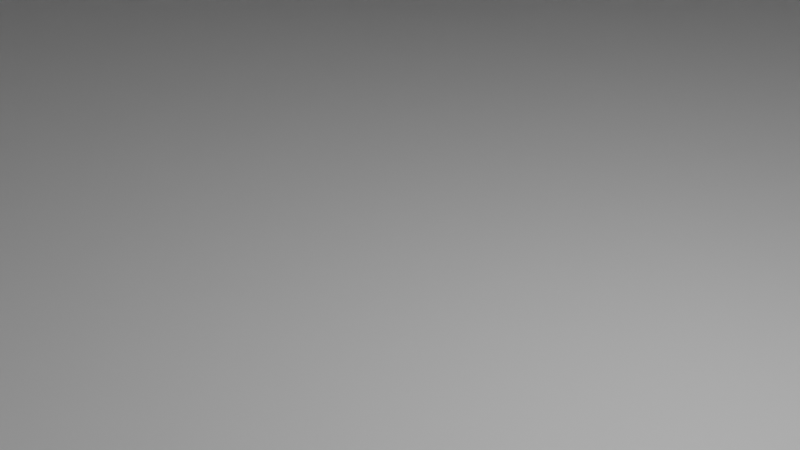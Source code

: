 # Source: Insetting_Pyramid.blend  (saved by Blender 2.92.15; exported with 4.5.12 LTS)
import bpy
from mathutils import Matrix  # noqa: F401  (used for matrix-valued properties, if any)

bpy.ops.wm.read_factory_settings(use_empty=True)
scene = bpy.context.scene
scene.name = 'Scene'

# ---- collections
col_collection = bpy.data.collections.new('Collection'); scene.collection.children.link(col_collection)

# ---- materials (node trees are filled in below, after node groups)
mat_material = bpy.data.materials.new('Material')
mat_material.alpha_threshold = 0.0
mat_material.use_transparent_shadow = False
mat_material.line_color = (0.0, 0.0, 0.0, 1.0)

# ---- material node trees
mat_material.use_nodes = True; mat_material.node_tree.nodes.clear()
_N = mat_material.node_tree.nodes; _L = mat_material.node_tree.links
n0 = _N.new('ShaderNodeOutputMaterial'); n0.name = 'Material Output'; n0.location = (300, 300)
n1 = _N.new('ShaderNodeBsdfPrincipled'); n1.name = 'Principled BSDF'; n1.location = (10, 300)
n1.distribution = 'GGX'
n1.subsurface_method = 'BURLEY'
n1.inputs[2].default_value = 0.4
n1.inputs[3].default_value = 1.45
n1.inputs[27].default_value = (0.0, 0.0, 0.0, 1.0)
n1.inputs[28].default_value = 1.0
_L.new(n1.outputs[0], n0.inputs[0])
n0.is_active_output = True

# ---- world
world_world = bpy.data.worlds.new('World'); scene.world = world_world
world_world.use_nodes = True; world_world.node_tree.nodes.clear()
_N = world_world.node_tree.nodes; _L = world_world.node_tree.links
n0 = _N.new('ShaderNodeOutputWorld'); n0.name = 'World Output'; n0.location = (300, 300)
n1 = _N.new('ShaderNodeBackground'); n1.name = 'Background'; n1.location = (10, 300)
n1.inputs[0].default_value = (0.05088, 0.05088, 0.05088, 1.0)
_L.new(n1.outputs[0], n0.inputs[0])
n0.is_active_output = True
world_world.color = (0.05088, 0.05088, 0.05088)
world_world.use_sun_shadow = False
world_world.sun_shadow_jitter_overblur = 0.0

# ---- cameras
cam_camera = bpy.data.cameras.new('Camera')
cam_camera.clip_end = 100.0
cam_camera.ortho_scale = 7.314

# ---- lights
light_light = bpy.data.lights.new('Light', 'POINT')
light_light.transmission_factor = 0.0
light_light.energy = 1000.0
light_light.shadow_soft_size = 0.1
light_light.shadow_maximum_resolution = 0.006
light_light.use_absolute_resolution = True

# ---- meshes
me_cube = bpy.data.meshes.new('Cube')
me_cube.from_pydata([(20.0, 20.0, 2.0), (20.0, 20.0, -2.0), (20.0, -20.0, 2.0), (20.0, -20.0, -2.0), (-20.0, 20.0, 2.0), (-20.0, 20.0, -2.0), (-20.0, -20.0, 2.0), (-20.0, -20.0, -2.0), (19.0, 19.0, 2.0), (-19.0, 19.0, 2.0), (-19.0, -19.0, 2.0), (19.0, -19.0, 2.0), (-19.0, 19.0, 3.0), (19.0, 19.0, 3.0), (19.0, -19.0, 3.0), (-19.0, -19.0, 3.0), (18.0, 18.0, 3.0), (-18.0, 18.0, 3.0), (-18.0, -18.0, 3.0), (18.0, -18.0, 3.0), (-18.0, 18.0, 4.0), (18.0, 18.0, 4.0), (18.0, -18.0, 4.0), (-18.0, -18.0, 4.0), (17.0, 17.0, 4.0), (-17.0, 17.0, 4.0), (-17.0, -17.0, 4.0), (17.0, -17.0, 4.0), (-17.0, 17.0, 5.0), (17.0, 17.0, 5.0), (17.0, -17.0, 5.0), (-17.0, -17.0, 5.0), (16.0, 16.0, 5.0), (-16.0, 16.0, 5.0), (-16.0, -16.0, 5.0), (16.0, -16.0, 5.0), (-16.0, 16.0, 6.0), (16.0, 16.0, 6.0), (16.0, -16.0, 6.0), (-16.0, -16.0, 6.0), (15.0, 15.0, 6.0), (-15.0, 15.0, 6.0), (-15.0, -15.0, 6.0), (15.0, -15.0, 6.0), (-15.0, 15.0, 7.0), (15.0, 15.0, 7.0), (15.0, -15.0, 7.0), (-15.0, -15.0, 7.0), (14.0, 14.0, 7.0), (-14.0, 14.0, 7.0), (-14.0, -14.0, 7.0), (14.0, -14.0, 7.0), (-14.0, 14.0, 8.0), (14.0, 14.0, 8.0), (14.0, -14.0, 8.0), (-14.0, -14.0, 8.0), (13.0, 13.0, 8.0), (-13.0, 13.0, 8.0), (-13.0, -13.0, 8.0), (13.0, -13.0, 8.0), (-13.0, 13.0, 9.0), (13.0, 13.0, 9.0), (13.0, -13.0, 9.0), (-13.0, -13.0, 9.0), (12.0, 12.0, 9.0), (-12.0, 12.0, 9.0), (-12.0, -12.0, 9.0), (12.0, -12.0, 9.0), (-12.0, 12.0, 10.0), (12.0, 12.0, 10.0), (12.0, -12.0, 10.0), (-12.0, -12.0, 10.0), (11.0, 11.0, 10.0), (-11.0, 11.0, 10.0), (-11.0, -11.0, 10.0), (11.0, -11.0, 10.0), (-11.0, 11.0, 11.0), (11.0, 11.0, 11.0), (11.0, -11.0, 11.0), (-11.0, -11.0, 11.0), (10.0, 10.0, 11.0), (-10.0, 10.0, 11.0), (-10.0, -10.0, 11.0), (10.0, -10.0, 11.0), (-10.0, 10.0, 12.0), (10.0, 10.0, 12.0), (10.0, -10.0, 12.0), (-10.0, -10.0, 12.0), (9.0, 9.0, 12.0), (-9.0, 9.0, 12.0), (-9.0, -9.0, 12.0), (9.0, -9.0, 12.0), (-9.0, 9.0, 13.0), (9.0, 9.0, 13.0), (9.0, -9.0, 13.0), (-9.0, -9.0, 13.0), (8.0, 8.0, 13.0), (-8.0, 8.0, 13.0), (-8.0, -8.0, 13.0), (8.0, -8.0, 13.0), (-8.0, 8.0, 14.0), (8.0, 8.0, 14.0), (8.0, -8.0, 14.0), (-8.0, -8.0, 14.0), (7.0, 7.0, 14.0), (-7.0, 7.0, 14.0), (-7.0, -7.0, 14.0), (7.0, -7.0, 14.0), (-7.0, 7.0, 15.0), (7.0, 7.0, 15.0), (7.0, -7.0, 15.0), (-7.0, -7.0, 15.0), (6.0, 6.0, 15.0), (-6.0, 6.0, 15.0), (-6.0, -6.0, 15.0), (6.0, -6.0, 15.0), (-6.0, 6.0, 16.0), (6.0, 6.0, 16.0), (6.0, -6.0, 16.0), (-6.0, -6.0, 16.0), (5.0, 5.0, 16.0), (-5.0, 5.0, 16.0), (-5.0, -5.0, 16.0), (5.0, -5.0, 16.0), (-5.0, 5.0, 17.0), (5.0, 5.0, 17.0), (5.0, -5.0, 17.0), (-5.0, -5.0, 17.0), (4.0, 4.0, 17.0), (-4.0, 4.0, 17.0), (-4.0, -4.0, 17.0), (4.0, -4.0, 17.0), (-4.0, 4.0, 18.0), (4.0, 4.0, 18.0), (4.0, -4.0, 18.0), (-4.0, -4.0, 18.0), (3.0, 3.0, 18.0), (-3.0, 3.0, 18.0), (-3.0, -3.0, 18.0), (3.0, -3.0, 18.0), (-3.0, 3.0, 19.0), (3.0, 3.0, 19.0), (3.0, -3.0, 19.0), (-3.0, -3.0, 19.0), (2.0, 2.0, 19.0), (-2.0, 2.0, 19.0), (-2.0, -2.0, 19.0), (2.0, -2.0, 19.0), (-2.0, 2.0, 20.0), (2.0, 2.0, 20.0), (2.0, -2.0, 20.0), (-2.0, -2.0, 20.0), (1.0, 1.0, 20.0), (-1.0, 1.0, 20.0), (-1.0, -1.0, 20.0), (1.0, -1.0, 20.0), (-1.0, 1.0, 21.0), (1.0, 1.0, 21.0), (1.0, -1.0, 21.0), (-1.0, -1.0, 21.0), (5.96e-08, 5.96e-08, 21.0), (-5.96e-08, 5.96e-08, 21.0), (-5.96e-08, -5.96e-08, 21.0), (5.96e-08, -5.96e-08, 21.0)], [], [(9, 10, 15, 12), (3, 2, 6, 7), (7, 6, 4, 5), (5, 1, 3, 7), (1, 0, 2, 3), (5, 4, 0, 1), (0, 4, 9, 8), (4, 6, 10, 9), (6, 2, 11, 10), (2, 0, 8, 11), (18, 19, 22, 23), (8, 9, 12, 13), (10, 11, 14, 15), (11, 8, 13, 14), (13, 12, 17, 16), (12, 15, 18, 17), (15, 14, 19, 18), (14, 13, 16, 19), (26, 27, 30, 31), (19, 16, 21, 22), (17, 18, 23, 20), (16, 17, 20, 21), (21, 20, 25, 24), (20, 23, 26, 25), (23, 22, 27, 26), (22, 21, 24, 27), (33, 34, 39, 36), (27, 24, 29, 30), (25, 26, 31, 28), (24, 25, 28, 29), (29, 28, 33, 32), (28, 31, 34, 33), (31, 30, 35, 34), (30, 29, 32, 35), (41, 42, 47, 44), (32, 33, 36, 37), (34, 35, 38, 39), (35, 32, 37, 38), (37, 36, 41, 40), (36, 39, 42, 41), (39, 38, 43, 42), (38, 37, 40, 43), (50, 51, 54, 55), (40, 41, 44, 45), (42, 43, 46, 47), (43, 40, 45, 46), (45, 44, 49, 48), (44, 47, 50, 49), (47, 46, 51, 50), (46, 45, 48, 51), (56, 57, 60, 61), (51, 48, 53, 54), (49, 50, 55, 52), (48, 49, 52, 53), (53, 52, 57, 56), (52, 55, 58, 57), (55, 54, 59, 58), (54, 53, 56, 59), (65, 66, 71, 68), (58, 59, 62, 63), (59, 56, 61, 62), (57, 58, 63, 60), (61, 60, 65, 64), (60, 63, 66, 65), (63, 62, 67, 66), (62, 61, 64, 67), (75, 72, 77, 78), (64, 65, 68, 69), (66, 67, 70, 71), (67, 64, 69, 70), (69, 68, 73, 72), (68, 71, 74, 73), (71, 70, 75, 74), (70, 69, 72, 75), (82, 83, 86, 87), (73, 74, 79, 76), (72, 73, 76, 77), (74, 75, 78, 79), (77, 76, 81, 80), (76, 79, 82, 81), (79, 78, 83, 82), (78, 77, 80, 83), (89, 90, 95, 92), (83, 80, 85, 86), (81, 82, 87, 84), (80, 81, 84, 85), (85, 84, 89, 88), (84, 87, 90, 89), (87, 86, 91, 90), (86, 85, 88, 91), (97, 98, 103, 100), (88, 89, 92, 93), (90, 91, 94, 95), (91, 88, 93, 94), (93, 92, 97, 96), (92, 95, 98, 97), (95, 94, 99, 98), (94, 93, 96, 99), (106, 107, 110, 111), (96, 97, 100, 101), (98, 99, 102, 103), (99, 96, 101, 102), (101, 100, 105, 104), (100, 103, 106, 105), (103, 102, 107, 106), (102, 101, 104, 107), (114, 115, 118, 119), (107, 104, 109, 110), (105, 106, 111, 108), (104, 105, 108, 109), (109, 108, 113, 112), (108, 111, 114, 113), (111, 110, 115, 114), (110, 109, 112, 115), (121, 122, 127, 124), (115, 112, 117, 118), (113, 114, 119, 116), (112, 113, 116, 117), (117, 116, 121, 120), (116, 119, 122, 121), (119, 118, 123, 122), (118, 117, 120, 123), (129, 130, 135, 132), (120, 121, 124, 125), (122, 123, 126, 127), (123, 120, 125, 126), (125, 124, 129, 128), (124, 127, 130, 129), (127, 126, 131, 130), (126, 125, 128, 131), (138, 139, 142, 143), (128, 129, 132, 133), (130, 131, 134, 135), (131, 128, 133, 134), (133, 132, 137, 136), (132, 135, 138, 137), (135, 134, 139, 138), (134, 133, 136, 139), (144, 145, 148, 149), (139, 136, 141, 142), (137, 138, 143, 140), (136, 137, 140, 141), (141, 140, 145, 144), (140, 143, 146, 145), (143, 142, 147, 146), (142, 141, 144, 147), (153, 154, 159, 156), (146, 147, 150, 151), (147, 144, 149, 150), (145, 146, 151, 148), (149, 148, 153, 152), (148, 151, 154, 153), (151, 150, 155, 154), (150, 149, 152, 155), (160, 161, 162, 163), (152, 153, 156, 157), (154, 155, 158, 159), (155, 152, 157, 158), (157, 156, 161, 160), (156, 159, 162, 161), (159, 158, 163, 162), (158, 157, 160, 163)])
_uv = me_cube.uv_layers.new(name='UVMap')
_uv.uv.foreach_set('vector', [0.8688, 0.5063, 0.8688, 0.7437, 0.8688, 0.7437, 0.8688, 0.5063, 0.375, 0.75, 0.625, 0.75, 0.625, 1.0, 0.375, 1.0, 0.375, 0.0, 0.625, 0.0, 0.625, 0.25, 0.375, 0.25, 0.125, 0.5, 0.375, 0.5, 0.375, 0.75, 0.125, 0.75, 0.375, 0.5, 0.625, 0.5, 0.625, 0.75, 0.375, 0.75, 0.375, 0.25, 0.625, 0.25, 0.625, 0.5, 0.375, 0.5, 0.625, 0.5, 0.875, 0.5, 0.8688, 0.5063, 0.6313, 0.5063, 0.875, 0.5, 0.875, 0.75, 0.8688, 0.7437, 0.8688, 0.5063, 0.875, 0.75, 0.625, 0.75, 0.6313, 0.7438, 0.8688, 0.7437, 0.625, 0.75, 0.625, 0.5, 0.6313, 0.5063, 0.6313, 0.7438, 0.8625, 0.7375, 0.6375, 0.7375, 0.6375, 0.7375, 0.8625, 0.7375, 0.6313, 0.5063, 0.8688, 0.5063, 0.8688, 0.5063, 0.6313, 0.5063, 0.8688, 0.7437, 0.6313, 0.7438, 0.6313, 0.7438, 0.8688, 0.7437, 0.6313, 0.7438, 0.6313, 0.5063, 0.6313, 0.5063, 0.6313, 0.7438, 0.6313, 0.5063, 0.8688, 0.5063, 0.8625, 0.5125, 0.6375, 0.5125, 0.8688, 0.5063, 0.8688, 0.7437, 0.8625, 0.7375, 0.8625, 0.5125, 0.8688, 0.7437, 0.6313, 0.7438, 0.6375, 0.7375, 0.8625, 0.7375, 0.6313, 0.7438, 0.6313, 0.5063, 0.6375, 0.5125, 0.6375, 0.7375, 0.8563, 0.7312, 0.6438, 0.7312, 0.6438, 0.7312, 0.8563, 0.7312, 0.6375, 0.7375, 0.6375, 0.5125, 0.6375, 0.5125, 0.6375, 0.7375, 0.8625, 0.5125, 0.8625, 0.7375, 0.8625, 0.7375, 0.8625, 0.5125, 0.6375, 0.5125, 0.8625, 0.5125, 0.8625, 0.5125, 0.6375, 0.5125, 0.6375, 0.5125, 0.8625, 0.5125, 0.8563, 0.5188, 0.6438, 0.5188, 0.8625, 0.5125, 0.8625, 0.7375, 0.8563, 0.7312, 0.8563, 0.5188, 0.8625, 0.7375, 0.6375, 0.7375, 0.6438, 0.7312, 0.8563, 0.7312, 0.6375, 0.7375, 0.6375, 0.5125, 0.6438, 0.5188, 0.6438, 0.7312, 0.85, 0.525, 0.85, 0.725, 0.85, 0.725, 0.85, 0.525, 0.6438, 0.7312, 0.6438, 0.5188, 0.6438, 0.5188, 0.6438, 0.7312, 0.8563, 0.5188, 0.8563, 0.7312, 0.8563, 0.7312, 0.8563, 0.5188, 0.6438, 0.5188, 0.8563, 0.5188, 0.8563, 0.5188, 0.6438, 0.5188, 0.6438, 0.5188, 0.8563, 0.5188, 0.85, 0.525, 0.65, 0.525, 0.8563, 0.5188, 0.8563, 0.7312, 0.85, 0.725, 0.85, 0.525, 0.8563, 0.7312, 0.6438, 0.7312, 0.65, 0.725, 0.85, 0.725, 0.6438, 0.7312, 0.6438, 0.5188, 0.65, 0.525, 0.65, 0.725, 0.8438, 0.5312, 0.8438, 0.7188, 0.8438, 0.7188, 0.8438, 0.5312, 0.65, 0.525, 0.85, 0.525, 0.85, 0.525, 0.65, 0.525, 0.85, 0.725, 0.65, 0.725, 0.65, 0.725, 0.85, 0.725, 0.65, 0.725, 0.65, 0.525, 0.65, 0.525, 0.65, 0.725, 0.65, 0.525, 0.85, 0.525, 0.8438, 0.5312, 0.6562, 0.5312, 0.85, 0.525, 0.85, 0.725, 0.8438, 0.7188, 0.8438, 0.5312, 0.85, 0.725, 0.65, 0.725, 0.6562, 0.7187, 0.8438, 0.7188, 0.65, 0.725, 0.65, 0.525, 0.6562, 0.5312, 0.6562, 0.7187, 0.8375, 0.7125, 0.6625, 0.7125, 0.6625, 0.7125, 0.8375, 0.7125, 0.6562, 0.5312, 0.8438, 0.5312, 0.8438, 0.5312, 0.6562, 0.5312, 0.8438, 0.7188, 0.6562, 0.7187, 0.6562, 0.7187, 0.8438, 0.7188, 0.6562, 0.7187, 0.6562, 0.5312, 0.6562, 0.5312, 0.6562, 0.7187, 0.6562, 0.5312, 0.8438, 0.5312, 0.8375, 0.5375, 0.6625, 0.5375, 0.8438, 0.5312, 0.8438, 0.7188, 0.8375, 0.7125, 0.8375, 0.5375, 0.8438, 0.7188, 0.6562, 0.7187, 0.6625, 0.7125, 0.8375, 0.7125, 0.6562, 0.7187, 0.6562, 0.5312, 0.6625, 0.5375, 0.6625, 0.7125, 0.6687, 0.5437, 0.8313, 0.5437, 0.8313, 0.5437, 0.6687, 0.5437, 0.6625, 0.7125, 0.6625, 0.5375, 0.6625, 0.5375, 0.6625, 0.7125, 0.8375, 0.5375, 0.8375, 0.7125, 0.8375, 0.7125, 0.8375, 0.5375, 0.6625, 0.5375, 0.8375, 0.5375, 0.8375, 0.5375, 0.6625, 0.5375, 0.6625, 0.5375, 0.8375, 0.5375, 0.8313, 0.5437, 0.6687, 0.5437, 0.8375, 0.5375, 0.8375, 0.7125, 0.8313, 0.7063, 0.8313, 0.5437, 0.8375, 0.7125, 0.6625, 0.7125, 0.6687, 0.7062, 0.8313, 0.7063, 0.6625, 0.7125, 0.6625, 0.5375, 0.6687, 0.5437, 0.6687, 0.7062, 0.825, 0.55, 0.825, 0.7, 0.825, 0.7, 0.825, 0.55, 0.8313, 0.7063, 0.6687, 0.7062, 0.6687, 0.7062, 0.8313, 0.7063, 0.6687, 0.7062, 0.6687, 0.5437, 0.6687, 0.5437, 0.6687, 0.7062, 0.8313, 0.5437, 0.8313, 0.7063, 0.8313, 0.7063, 0.8313, 0.5437, 0.6687, 0.5437, 0.8313, 0.5437, 0.825, 0.55, 0.675, 0.55, 0.8313, 0.5437, 0.8313, 0.7063, 0.825, 0.7, 0.825, 0.55, 0.8313, 0.7063, 0.6687, 0.7062, 0.675, 0.7, 0.825, 0.7, 0.6687, 0.7062, 0.6687, 0.5437, 0.675, 0.55, 0.675, 0.7, 0.6813, 0.6937, 0.6813, 0.5562, 0.6813, 0.5562, 0.6813, 0.6937, 0.675, 0.55, 0.825, 0.55, 0.825, 0.55, 0.675, 0.55, 0.825, 0.7, 0.675, 0.7, 0.675, 0.7, 0.825, 0.7, 0.675, 0.7, 0.675, 0.55, 0.675, 0.55, 0.675, 0.7, 0.675, 0.55, 0.825, 0.55, 0.8188, 0.5562, 0.6813, 0.5562, 0.825, 0.55, 0.825, 0.7, 0.8188, 0.6938, 0.8188, 0.5562, 0.825, 0.7, 0.675, 0.7, 0.6813, 0.6937, 0.8188, 0.6938, 0.675, 0.7, 0.675, 0.55, 0.6813, 0.5562, 0.6813, 0.6937, 0.8125, 0.6875, 0.6875, 0.6875, 0.6875, 0.6875, 0.8125, 0.6875, 0.8188, 0.5562, 0.8188, 0.6938, 0.8188, 0.6938, 0.8188, 0.5562, 0.6813, 0.5562, 0.8188, 0.5562, 0.8188, 0.5562, 0.6813, 0.5562, 0.8188, 0.6938, 0.6813, 0.6937, 0.6813, 0.6937, 0.8188, 0.6938, 0.6813, 0.5562, 0.8188, 0.5562, 0.8125, 0.5625, 0.6875, 0.5625, 0.8188, 0.5562, 0.8188, 0.6938, 0.8125, 0.6875, 0.8125, 0.5625, 0.8188, 0.6938, 0.6813, 0.6937, 0.6875, 0.6875, 0.8125, 0.6875, 0.6813, 0.6937, 0.6813, 0.5562, 0.6875, 0.5625, 0.6875, 0.6875, 0.8063, 0.5688, 0.8063, 0.6813, 0.8063, 0.6813, 0.8063, 0.5688, 0.6875, 0.6875, 0.6875, 0.5625, 0.6875, 0.5625, 0.6875, 0.6875, 0.8125, 0.5625, 0.8125, 0.6875, 0.8125, 0.6875, 0.8125, 0.5625, 0.6875, 0.5625, 0.8125, 0.5625, 0.8125, 0.5625, 0.6875, 0.5625, 0.6875, 0.5625, 0.8125, 0.5625, 0.8063, 0.5688, 0.6938, 0.5688, 0.8125, 0.5625, 0.8125, 0.6875, 0.8063, 0.6813, 0.8063, 0.5688, 0.8125, 0.6875, 0.6875, 0.6875, 0.6938, 0.6812, 0.8063, 0.6813, 0.6875, 0.6875, 0.6875, 0.5625, 0.6938, 0.5688, 0.6938, 0.6812, 0.8, 0.575, 0.8, 0.675, 0.8, 0.675, 0.8, 0.575, 0.6938, 0.5688, 0.8063, 0.5688, 0.8063, 0.5688, 0.6938, 0.5688, 0.8063, 0.6813, 0.6938, 0.6812, 0.6938, 0.6812, 0.8063, 0.6813, 0.6938, 0.6812, 0.6938, 0.5688, 0.6938, 0.5688, 0.6938, 0.6812, 0.6938, 0.5688, 0.8063, 0.5688, 0.8, 0.575, 0.7, 0.575, 0.8063, 0.5688, 0.8063, 0.6813, 0.8, 0.675, 0.8, 0.575, 0.8063, 0.6813, 0.6938, 0.6812, 0.7, 0.675, 0.8, 0.675, 0.6938, 0.6812, 0.6938, 0.5688, 0.7, 0.575, 0.7, 0.675, 0.7937, 0.6688, 0.7063, 0.6688, 0.7063, 0.6688, 0.7937, 0.6688, 0.7, 0.575, 0.8, 0.575, 0.8, 0.575, 0.7, 0.575, 0.8, 0.675, 0.7, 0.675, 0.7, 0.675, 0.8, 0.675, 0.7, 0.675, 0.7, 0.575, 0.7, 0.575, 0.7, 0.675, 0.7, 0.575, 0.8, 0.575, 0.7938, 0.5812, 0.7063, 0.5813, 0.8, 0.575, 0.8, 0.675, 0.7937, 0.6688, 0.7938, 0.5812, 0.8, 0.675, 0.7, 0.675, 0.7063, 0.6688, 0.7937, 0.6688, 0.7, 0.675, 0.7, 0.575, 0.7063, 0.5813, 0.7063, 0.6688, 0.7875, 0.6625, 0.7125, 0.6625, 0.7125, 0.6625, 0.7875, 0.6625, 0.7063, 0.6688, 0.7063, 0.5813, 0.7063, 0.5813, 0.7063, 0.6688, 0.7938, 0.5812, 0.7937, 0.6688, 0.7937, 0.6688, 0.7938, 0.5812, 0.7063, 0.5813, 0.7938, 0.5812, 0.7938, 0.5812, 0.7063, 0.5813, 0.7063, 0.5813, 0.7938, 0.5812, 0.7875, 0.5875, 0.7125, 0.5875, 0.7938, 0.5812, 0.7937, 0.6688, 0.7875, 0.6625, 0.7875, 0.5875, 0.7937, 0.6688, 0.7063, 0.6688, 0.7125, 0.6625, 0.7875, 0.6625, 0.7063, 0.6688, 0.7063, 0.5813, 0.7125, 0.5875, 0.7125, 0.6625, 0.7813, 0.5937, 0.7813, 0.6563, 0.7813, 0.6563, 0.7813, 0.5937, 0.7125, 0.6625, 0.7125, 0.5875, 0.7125, 0.5875, 0.7125, 0.6625, 0.7875, 0.5875, 0.7875, 0.6625, 0.7875, 0.6625, 0.7875, 0.5875, 0.7125, 0.5875, 0.7875, 0.5875, 0.7875, 0.5875, 0.7125, 0.5875, 0.7125, 0.5875, 0.7875, 0.5875, 0.7813, 0.5937, 0.7188, 0.5938, 0.7875, 0.5875, 0.7875, 0.6625, 0.7813, 0.6563, 0.7813, 0.5937, 0.7875, 0.6625, 0.7125, 0.6625, 0.7188, 0.6563, 0.7813, 0.6563, 0.7125, 0.6625, 0.7125, 0.5875, 0.7188, 0.5938, 0.7188, 0.6563, 0.775, 0.6, 0.775, 0.65, 0.775, 0.65, 0.775, 0.6, 0.7188, 0.5938, 0.7813, 0.5937, 0.7813, 0.5937, 0.7188, 0.5938, 0.7813, 0.6563, 0.7188, 0.6563, 0.7188, 0.6563, 0.7813, 0.6563, 0.7188, 0.6563, 0.7188, 0.5938, 0.7188, 0.5938, 0.7188, 0.6563, 0.7188, 0.5938, 0.7813, 0.5937, 0.775, 0.6, 0.725, 0.6, 0.7813, 0.5937, 0.7813, 0.6563, 0.775, 0.65, 0.775, 0.6, 0.7813, 0.6563, 0.7188, 0.6563, 0.725, 0.65, 0.775, 0.65, 0.7188, 0.6563, 0.7188, 0.5938, 0.725, 0.6, 0.725, 0.65, 0.7688, 0.6438, 0.7313, 0.6438, 0.7313, 0.6438, 0.7688, 0.6438, 0.725, 0.6, 0.775, 0.6, 0.775, 0.6, 0.725, 0.6, 0.775, 0.65, 0.725, 0.65, 0.725, 0.65, 0.775, 0.65, 0.725, 0.65, 0.725, 0.6, 0.725, 0.6, 0.725, 0.65, 0.725, 0.6, 0.775, 0.6, 0.7688, 0.6063, 0.7313, 0.6063, 0.775, 0.6, 0.775, 0.65, 0.7688, 0.6438, 0.7688, 0.6063, 0.775, 0.65, 0.725, 0.65, 0.7313, 0.6438, 0.7688, 0.6438, 0.725, 0.65, 0.725, 0.6, 0.7313, 0.6063, 0.7313, 0.6438, 0.7375, 0.6125, 0.7625, 0.6125, 0.7625, 0.6125, 0.7375, 0.6125, 0.7313, 0.6438, 0.7313, 0.6063, 0.7313, 0.6063, 0.7313, 0.6438, 0.7688, 0.6063, 0.7688, 0.6438, 0.7688, 0.6438, 0.7688, 0.6063, 0.7313, 0.6063, 0.7688, 0.6063, 0.7688, 0.6063, 0.7313, 0.6063, 0.7313, 0.6063, 0.7688, 0.6063, 0.7625, 0.6125, 0.7375, 0.6125, 0.7688, 0.6063, 0.7688, 0.6438, 0.7625, 0.6375, 0.7625, 0.6125, 0.7688, 0.6438, 0.7313, 0.6438, 0.7375, 0.6375, 0.7625, 0.6375, 0.7313, 0.6438, 0.7313, 0.6063, 0.7375, 0.6125, 0.7375, 0.6375, 0.7563, 0.6187, 0.7563, 0.6313, 0.7563, 0.6313, 0.7563, 0.6187, 0.7625, 0.6375, 0.7375, 0.6375, 0.7375, 0.6375, 0.7625, 0.6375, 0.7375, 0.6375, 0.7375, 0.6125, 0.7375, 0.6125, 0.7375, 0.6375, 0.7625, 0.6125, 0.7625, 0.6375, 0.7625, 0.6375, 0.7625, 0.6125, 0.7375, 0.6125, 0.7625, 0.6125, 0.7563, 0.6187, 0.7438, 0.6188, 0.7625, 0.6125, 0.7625, 0.6375, 0.7563, 0.6313, 0.7563, 0.6187, 0.7625, 0.6375, 0.7375, 0.6375, 0.7438, 0.6313, 0.7563, 0.6313, 0.7375, 0.6375, 0.7375, 0.6125, 0.7438, 0.6188, 0.7438, 0.6313, 0.75, 0.625, 0.75, 0.625, 0.75, 0.625, 0.75, 0.625, 0.7438, 0.6188, 0.7563, 0.6187, 0.7563, 0.6187, 0.7438, 0.6188, 0.7563, 0.6313, 0.7438, 0.6313, 0.7438, 0.6313, 0.7563, 0.6313, 0.7438, 0.6313, 0.7438, 0.6188, 0.7438, 0.6188, 0.7438, 0.6313, 0.7438, 0.6188, 0.7563, 0.6187, 0.75, 0.625, 0.75, 0.625, 0.7563, 0.6187, 0.7563, 0.6313, 0.75, 0.625, 0.75, 0.625, 0.7563, 0.6313, 0.7438, 0.6313, 0.75, 0.625, 0.75, 0.625, 0.7438, 0.6313, 0.7438, 0.6188, 0.75, 0.625, 0.75, 0.625])
me_cube.materials.append(mat_material)
me_cube.use_remesh_preserve_volume = False
me_cube.use_remesh_preserve_attributes = False
me_cube.use_mirror_vertex_groups = False
me_cube.update()

# ---- objects
ob_cube = bpy.data.objects.new('Cube', me_cube)
ob_light = bpy.data.objects.new('Light', light_light)
ob_camera = bpy.data.objects.new('Camera', cam_camera)

# ---- transforms, parenting, visibility, modifiers, constraints
ob_cube.location = (0.0, 0.0, 0.0)
ob_cube.lock_rotations_4d = False
ob_cube.empty_display_type = 'ARROWS'
ob_cube.lineart.crease_threshold = 0.0
ob_light.location = (4.076, 1.005, 5.904)
ob_light.rotation_euler = (0.6503, 0.05522, 1.866)
ob_light.lock_rotations_4d = False
ob_light.empty_display_type = 'ARROWS'
ob_light.color = (0.0, 0.0, 0.0, 0.0)
ob_light.lineart.crease_threshold = 0.0
ob_camera.location = (7.359, -6.926, 4.958)
ob_camera.rotation_euler = (1.109, 0.0, 0.8149)
ob_camera.lock_rotations_4d = False
ob_camera.empty_display_type = 'ARROWS'
ob_camera.color = (0.0, 0.0, 0.0, 0.0)
ob_camera.display_type = 'WIRE'
ob_camera.lineart.crease_threshold = 0.0

# ---- collection membership
col_collection.objects.link(ob_cube)
col_collection.objects.link(ob_light)
col_collection.objects.link(ob_camera)

# ---- scene / render settings (as saved in the file)
scene.camera = ob_camera
scene.frame_start = 1; scene.frame_end = 250; scene.frame_set(1)
scene.render.engine = 'BLENDER_EEVEE_NEXT'
scene.cycles.use_denoising = False
scene.cycles.samples = 128
scene.cycles.sampling_pattern = 'TABULATED_SOBOL'
scene.cycles.use_adaptive_sampling = False
scene.cycles.use_light_tree = False
scene.view_settings.view_transform = 'Filmic'
bpy.context.view_layer.update()

